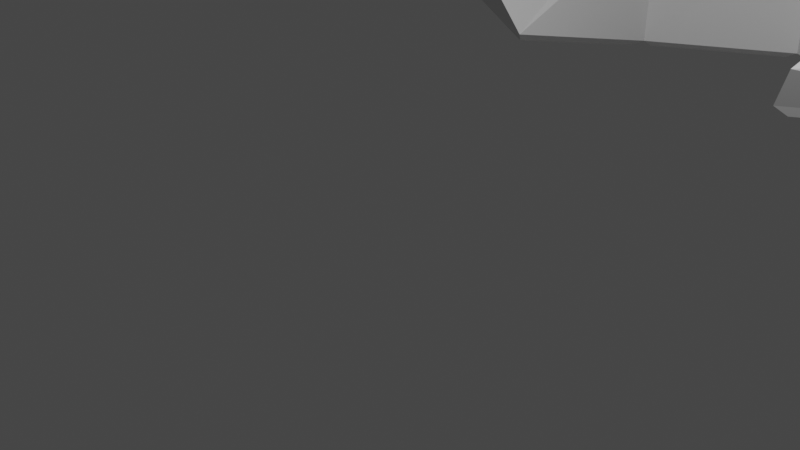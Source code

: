 # Source: blend.blend  (saved by Blender 3.5.10; exported with 4.5.12 LTS)
import bpy
from mathutils import Matrix  # noqa: F401  (used for matrix-valued properties, if any)

bpy.ops.wm.read_factory_settings(use_empty=True)
scene = bpy.context.scene
scene.name = 'Scene'

# ---- collections
col_collection = bpy.data.collections.new('Collection'); scene.collection.children.link(col_collection)

# ---- world
world_world = bpy.data.worlds.new('World'); scene.world = world_world
world_world.use_nodes = True; world_world.node_tree.nodes.clear()
_N = world_world.node_tree.nodes; _L = world_world.node_tree.links
n0 = _N.new('ShaderNodeOutputWorld'); n0.name = 'World Output'; n0.location = (300, 300)
n1 = _N.new('ShaderNodeBackground'); n1.name = 'Background'; n1.location = (10, 300)
n1.inputs[0].default_value = (0.05088, 0.05088, 0.05088, 1.0)
_L.new(n1.outputs[0], n0.inputs[0])
n0.is_active_output = True
world_world.color = (0.05088, 0.05088, 0.05088)
world_world.use_sun_shadow = False
world_world.sun_shadow_jitter_overblur = 0.0

# ---- cameras
cam_camera = bpy.data.cameras.new('Camera')
cam_camera.clip_end = 100.0
cam_camera.ortho_scale = 7.314

# ---- lights
light_light = bpy.data.lights.new('Light', 'POINT')
light_light.transmission_factor = 0.0
light_light.energy = 1000.0
light_light.shadow_soft_size = 0.1
light_light.shadow_maximum_resolution = 0.006
light_light.use_absolute_resolution = True

# ---- meshes
me_cube_001 = bpy.data.meshes.new('Cube.001')
me_cube_001.from_pydata([(1.83, 3.884, 0.7203), (4.46, 5.602, 0.6994), (4.534, 11.62, 0.7284), (2.284, 13.87, 0.2346), (1.397, 22.54, 0.09409), (0.0, 23.7, -0.2229), (1.895, 6.836, 0.0), (0.0, 7.934, 0.0), (2.055, 3.699, 1.237), (4.214, 5.605, 1.336), (4.265, 11.64, 1.292), (2.194, 13.96, 1.062), (0.0, 20.77, 1.778), (1.854, 6.826, 1.921), (0.0, 7.947, 1.975), (3.264, 4.701, 1.333), (4.333, 8.702, 1.414), (3.338, 12.84, 1.241), (0.5678, 20.43, 1.698), (2.025, 5.686, 1.657), (0.9197, 7.404, 1.964), (0.0, 14.85, 2.247), (1.294, 10.92, 2.187), (2.148, 9.762, 2.059), (0.5891, 17.92, 1.96), (3.148, 6.208, 1.718), (3.414, 9.178, 1.779), (1.367, 22.19, 0.6501), (0.9421, 21.5, 1.271), (1.924, 15.48, 0.888), (0.9421, 18.37, 1.381), (0.9421, 17.62, 1.477), (0.0, 22.24, 1.456), (-3.874e-07, 23.07, 0.8985), (1.437, 16.91, 1.086), (1.079, 21.85, 0.9318), (-1.937e-07, 22.66, 1.177), (0.11, 8.443, -0.1029), (0.11, 22.88, -0.307), (2.2, 13.88, 0.1118), (4.412, 11.62, 0.5936), (0.2353, 8.227, -0.07748), (2.34, 13.7, 0.1387), (0.1747, 7.959, -0.09637), (4.22, 11.24, 0.5535), (1.865, 6.98, -0.09637), (2.066, 15.33, 0.08199), (0.1792, 23.45, -0.296), (1.333, 22.5, -0.03411), (4.287, 5.562, 0.5681), (1.945, 4.032, 0.5867), (2.003, 6.661, -0.05471), (2.054, 6.879, -0.07047), (4.466, 11.25, 0.5952), (4.398, 5.751, 0.5687), (0.08739, 8.401, 2.109), (1.184, 10.92, 2.29), (0.08739, 14.25, 2.34), (4.157, 11.67, 1.42), (3.387, 12.67, 1.378), (2.399, 10.11, 2.057), (1.372, 22.64, 0.217), (0.1375, 23.66, -0.06437), (0.1404, 23.15, 0.8494), (1.346, 22.37, 0.6284), (2.022, 9.767, 2.175), (1.32, 10.72, 2.28), (0.2547, 8.275, 2.105), (2.156, 9.964, 2.146), (3.137, 12.5, 1.471), (1.452, 10.92, 2.252), (3.221, 12.88, 1.364), (2.259, 13.82, 1.214), (1.503, 11.26, 2.16), (0.1192, 14.86, 2.334), (1.138, 11.77, 2.287), (0.5828, 17.28, 2.108), (1.4, 11.31, 2.196), (2.185, 13.97, 1.214), (0.7838, 17.43, 1.997), (0.8683, 21.49, 1.417), (0.1274, 22.08, 1.57), (0.1256, 20.84, 1.836), (0.5529, 20.59, 1.784)], [], [(37, 38, 39), (40, 41, 42), (43, 44, 45), (46, 47, 48), (49, 50, 51), (52, 53, 54), (55, 56, 57), (58, 59, 60), (14, 20, 23), (24, 31, 30, 18), (9, 25, 15), (13, 25, 26), (11, 29, 31, 24), (0, 1, 9, 15, 8), (7, 6, 13, 20, 14), (3, 4, 27, 29, 11), (1, 2, 10, 16, 9), (2, 3, 11, 17, 10), (6, 0, 8, 19, 13), (26, 16, 10), (26, 25, 16), (25, 9, 16), (15, 19, 8), (15, 25, 19), (25, 13, 19), (24, 18, 12), (61, 62, 63, 64), (23, 26, 10), (23, 20, 26), (20, 13, 26), (65, 66, 67), (68, 69, 70), (71, 72, 73), (21, 24, 12), (74, 75, 76), (77, 78, 79), (30, 28, 18), (29, 34, 30, 31), (35, 34, 29, 27), (35, 36, 32, 28), (80, 81, 82, 83), (27, 33, 36, 35), (28, 30, 34, 35), (7, 5, 38, 37), (5, 3, 39, 38), (3, 7, 37, 39), (2, 7, 41, 40), (7, 3, 42, 41), (3, 2, 40, 42), (7, 2, 44, 43), (2, 6, 45, 44), (6, 7, 43, 45), (3, 5, 47, 46), (5, 4, 48, 47), (4, 3, 46, 48), (1, 0, 50, 49), (0, 6, 51, 50), (6, 1, 49, 51), (6, 2, 53, 52), (2, 1, 54, 53), (1, 6, 52, 54), (14, 22, 56, 55), (22, 21, 57, 56), (21, 14, 55, 57), (10, 17, 59, 58), (17, 23, 60, 59), (23, 10, 58, 60), (4, 5, 62, 61), (5, 33, 63, 62), (33, 27, 64, 63), (27, 4, 61, 64), (23, 22, 66, 65), (22, 14, 67, 66), (14, 23, 65, 67), (23, 17, 69, 68), (17, 22, 70, 69), (22, 23, 68, 70), (17, 11, 72, 71), (11, 22, 73, 72), (22, 17, 71, 73), (21, 22, 75, 74), (22, 24, 76, 75), (24, 21, 74, 76), (22, 11, 78, 77), (11, 24, 79, 78), (24, 22, 77, 79), (28, 32, 81, 80), (32, 12, 82, 81), (12, 18, 83, 82), (18, 28, 80, 83)])
_uv = me_cube_001.uv_layers.new(name='UVMap')
_uv.uv.foreach_set('vector', [0.0, 0.0, 0.0, 0.0, 0.0, 0.0, 0.0, 0.0, 0.0, 0.0, 0.0, 0.0, 0.0, 0.0, 0.0, 0.0, 0.0, 0.0, 0.0, 0.0, 0.0, 0.0, 0.0, 0.0, 0.0, 0.0, 0.0, 0.0, 0.0, 0.0, 0.0, 0.0, 0.0, 0.0, 0.0, 0.0, 0.0, 0.0, 0.0, 0.0, 0.0, 0.0, 0.0, 0.0, 0.0, 0.0, 0.0, 0.0, 0.0, 0.0, 0.0, 0.0, 0.0, 0.0, 0.0, 0.0, 0.0, 0.0, 0.0, 0.0, 0.0, 0.0, 0.0, 0.0, 0.0, 0.0, 0.0, 0.0, 0.0, 0.0, 0.0, 0.0, 0.0, 0.0, 0.0, 0.0, 0.0, 0.0, 0.0, 0.0, 0.0, 0.0, 0.0, 0.0, 0.0, 0.0, 0.0, 0.0, 0.0, 0.0, 0.0, 0.0, 0.0, 0.0, 0.0, 0.0, 0.0, 0.0, 0.0, 0.0, 0.0, 0.0, 0.0, 0.0, 0.0, 0.0, 0.0, 0.0, 0.0, 0.0, 0.0, 0.0, 0.0, 0.0, 0.0, 0.0, 0.0, 0.0, 0.0, 0.0, 0.0, 0.0, 0.0, 0.0, 0.0, 0.0, 0.0, 0.0, 0.0, 0.0, 0.0, 0.0, 0.0, 0.0, 0.0, 0.0, 0.0, 0.0, 0.0, 0.0, 0.0, 0.0, 0.0, 0.0, 0.0, 0.0, 0.0, 0.0, 0.0, 0.0, 0.0, 0.0, 0.0, 0.0, 0.0, 0.0, 0.0, 0.0, 0.0, 0.0, 0.0, 0.0, 0.0, 0.0, 0.0, 0.0, 0.0, 0.0, 0.0, 0.0, 0.0, 0.0, 0.0, 0.0, 0.0, 0.0, 0.0, 0.0, 0.0, 0.0, 0.0, 0.0, 0.0, 0.0, 0.0, 0.0, 0.0, 0.0, 0.0, 0.0, 0.0, 0.0, 0.0, 0.0, 0.0, 0.0, 0.0, 0.0, 0.0, 0.0, 0.0, 0.0, 0.0, 0.0, 0.0, 0.0, 0.0, 0.0, 0.0, 0.0, 0.0, 0.0, 0.0, 0.0, 0.0, 0.0, 0.0, 0.0, 0.0, 0.0, 0.0, 0.0, 0.0, 0.0, 0.0, 0.0, 0.0, 0.0, 0.0, 0.0, 0.0, 0.0, 0.0, 0.0, 0.0, 0.0, 0.0, 0.0, 0.0, 0.0, 0.0, 0.0, 0.0, 0.0, 0.0, 0.0, 0.0, 0.0, 0.0, 0.0, 0.0, 0.0, 0.0, 0.0, 0.0, 0.0, 0.0, 0.0, 0.0, 0.0, 0.0, 0.0, 0.0, 0.0, 0.0, 0.0, 0.0, 0.0, 0.0, 0.0, 0.0, 0.0, 0.0, 0.0, 0.0, 0.0, 0.0, 0.0, 0.0, 0.0, 0.0, 0.0, 0.0, 0.0, 0.0, 0.0, 0.0, 0.0, 0.0, 0.0, 0.0, 0.0, 0.0, 0.0, 0.0, 0.0, 0.0, 0.0, 0.0, 0.0, 0.0, 0.0, 0.0, 0.0, 0.0, 0.0, 0.0, 0.0, 0.0, 0.0, 0.0, 0.0, 0.0, 0.0, 0.0, 0.0, 0.0, 0.0, 0.0, 0.0, 0.0, 0.0, 0.0, 0.0, 0.0, 0.0, 0.0, 0.0, 0.0, 0.0, 0.0, 0.0, 0.0, 0.0, 0.0, 0.0, 0.0, 0.0, 0.0, 0.0, 0.0, 0.0, 0.0, 0.0, 0.0, 0.0, 0.0, 0.0, 0.0, 0.0, 0.0, 0.0, 0.0, 0.0, 0.0, 0.0, 0.0, 0.0, 0.0, 0.0, 0.0, 0.0, 0.0, 0.0, 0.0, 0.0, 0.0, 0.0, 0.0, 0.0, 0.0, 0.0, 0.0, 0.0, 0.0, 0.0, 0.0, 0.0, 0.0, 0.0, 0.0, 0.0, 0.0, 0.0, 0.0, 0.0, 0.0, 0.0, 0.0, 0.0, 0.0, 0.0, 0.0, 0.0, 0.0, 0.0, 0.0, 0.0, 0.0, 0.0, 0.0, 0.0, 0.0, 0.0, 0.0, 0.0, 0.0, 0.0, 0.0, 0.0, 0.0, 0.0, 0.0, 0.0, 0.0, 0.0, 0.0, 0.0, 0.0, 0.0, 0.0, 0.0, 0.0, 0.0, 0.0, 0.0, 0.0, 0.0, 0.0, 0.0, 0.0, 0.0, 0.0, 0.0, 0.0, 0.0, 0.0, 0.0, 0.0, 0.0, 0.0, 0.0, 0.0, 0.0, 0.0, 0.0, 0.0, 0.0, 0.0, 0.0, 0.0, 0.0, 0.0, 0.0, 0.0, 0.0, 0.0, 0.0, 0.0, 0.0, 0.0, 0.0, 0.0, 0.0, 0.0, 0.0, 0.0, 0.0, 0.0, 0.0, 0.0, 0.0, 0.0, 0.0, 0.0, 0.0, 0.0, 0.0, 0.0, 0.0, 0.0, 0.0, 0.0, 0.0, 0.0, 0.0, 0.0, 0.0, 0.0, 0.0, 0.0, 0.0, 0.0, 0.0, 0.0, 0.0, 0.0, 0.0, 0.0, 0.0, 0.0, 0.0, 0.0, 0.0, 0.0, 0.0, 0.0, 0.0, 0.0, 0.0, 0.0, 0.0, 0.0, 0.0, 0.0, 0.0, 0.0, 0.0, 0.0, 0.0, 0.0, 0.0, 0.0, 0.0, 0.0, 0.0, 0.0, 0.0, 0.0, 0.0, 0.0, 0.0, 0.0, 0.0, 0.0, 0.0, 0.0, 0.0, 0.0, 0.0, 0.0, 0.0, 0.0, 0.0, 0.0, 0.0, 0.0, 0.0, 0.0, 0.0, 0.0, 0.0, 0.0, 0.0, 0.0, 0.0, 0.0, 0.0, 0.0, 0.0, 0.0, 0.0, 0.0, 0.0, 0.0, 0.0, 0.0, 0.0, 0.0, 0.0, 0.0, 0.0, 0.0, 0.0, 0.0, 0.0, 0.0, 0.0, 0.0, 0.0, 0.0, 0.0, 0.0, 0.0, 0.0, 0.0, 0.0, 0.0, 0.0, 0.0, 0.0, 0.0, 0.0, 0.0, 0.0, 0.0, 0.0, 0.0, 0.0, 0.0, 0.0, 0.0, 0.0, 0.0, 0.0, 0.0, 0.0, 0.0, 0.0, 0.0, 0.0, 0.0, 0.0, 0.0, 0.0, 0.0, 0.0, 0.0, 0.0, 0.0, 0.0, 0.0, 0.0, 0.0, 0.0, 0.0, 0.0, 0.0, 0.0, 0.0, 0.0, 0.0, 0.0, 0.0, 0.0, 0.0, 0.0, 0.0, 0.0, 0.0, 0.0, 0.0, 0.0, 0.0, 0.0, 0.0, 0.0, 0.0, 0.0, 0.0, 0.0, 0.0, 0.0, 0.0, 0.0, 0.0, 0.0, 0.0, 0.0, 0.0, 0.0, 0.0, 0.0, 0.0, 0.0, 0.0, 0.0, 0.0, 0.0, 0.0, 0.0, 0.0, 0.0, 0.0, 0.0, 0.0])
me_cube_001.update()

# ---- objects
ob_light = bpy.data.objects.new('Light', light_light)
ob_camera = bpy.data.objects.new('Camera', cam_camera)
ob_cube = bpy.data.objects.new('Cube', me_cube_001)

# ---- transforms, parenting, visibility, modifiers, constraints
ob_light.location = (4.076, 1.005, 5.904)
ob_light.rotation_euler = (0.6503, 0.05522, 1.866)
ob_light.lock_rotations_4d = False
ob_light.empty_display_type = 'ARROWS'
ob_light.color = (0.0, 0.0, 0.0, 0.0)
ob_light.lineart.crease_threshold = 0.0
ob_camera.location = (7.359, -6.926, 4.958)
ob_camera.rotation_euler = (1.109, 0.0, 0.8149)
ob_camera.lock_rotations_4d = False
ob_camera.empty_display_type = 'ARROWS'
ob_camera.color = (0.0, 0.0, 0.0, 0.0)
ob_camera.display_type = 'WIRE'
ob_camera.lineart.crease_threshold = 0.0
ob_cube.location = (0.0, 0.0, 0.0)
_m = ob_cube.modifiers.new('Mirror', 'MIRROR')
_m.use_clip = True

# ---- collection membership
col_collection.objects.link(ob_light)
col_collection.objects.link(ob_camera)
col_collection.objects.link(ob_cube)

# ---- scene / render settings (as saved in the file)
scene.camera = ob_camera
scene.frame_start = 1; scene.frame_end = 250; scene.frame_set(1)
scene.render.engine = 'BLENDER_EEVEE_NEXT'
scene.cycles.sampling_pattern = 'TABULATED_SOBOL'
scene.view_settings.view_transform = 'Filmic'
bpy.context.view_layer.update()
